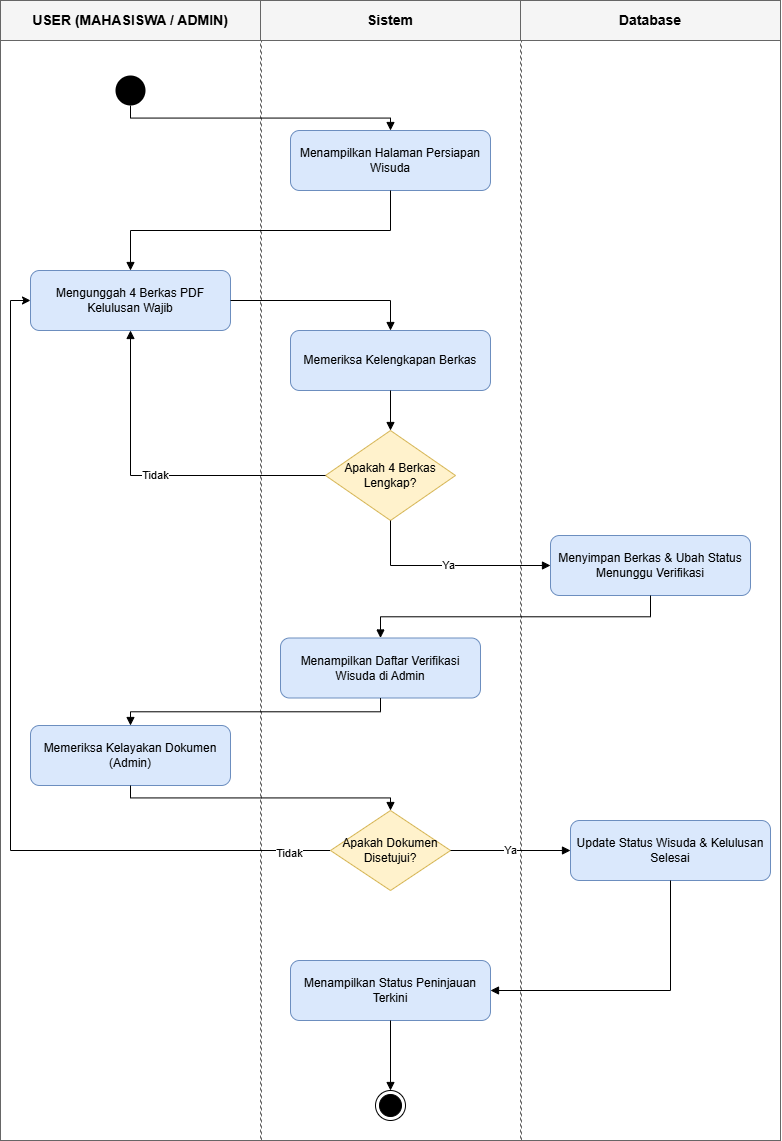

The diagram above was exported from draw.io. Its source (the exported page's mxGraphModel, read from the mxfile embedded in the PNG):
<mxGraphModel dx="911" dy="767" grid="1" gridSize="10" guides="1" tooltips="1" connect="1" arrows="1" fold="1" page="1" pageScale="1" pageWidth="900" pageHeight="1200" math="0" shadow="0">
  <root>
    <mxCell id="0" />
    <mxCell id="1" parent="0" />
    <mxCell id="swim_border" connectable="0" parent="1" style="fillColor=none;strokeColor=#666666;strokeWidth=1;childLayout=none;" value="" vertex="1">
      <mxGeometry height="1140" width="780" x="50" y="60" as="geometry" />
    </mxCell>
    <mxCell id="swim_h_left" connectable="0" parent="1" style="rounded=0;whiteSpace=wrap;html=1;fontStyle=1;align=center;verticalAlign=middle;fillColor=#f5f5f5;strokeColor=#666666;fontSize=14;" value="USER (MAHASISWA / ADMIN)" vertex="1">
      <mxGeometry height="40" width="260" x="50" y="60" as="geometry" />
    </mxCell>
    <mxCell id="swim_h_mid" connectable="0" parent="1" style="rounded=0;whiteSpace=wrap;html=1;fontStyle=1;align=center;verticalAlign=middle;fillColor=#f5f5f5;strokeColor=#666666;fontSize=14;" value="Sistem" vertex="1">
      <mxGeometry height="40" width="260" x="310" y="60" as="geometry" />
    </mxCell>
    <mxCell id="swim_h_right" connectable="0" parent="1" style="rounded=0;whiteSpace=wrap;html=1;fontStyle=1;align=center;verticalAlign=middle;fillColor=#f5f5f5;strokeColor=#666666;fontSize=14;" value="Database" vertex="1">
      <mxGeometry height="40" width="260" x="570" y="60" as="geometry" />
    </mxCell>
    <mxCell id="swim_sep1" connectable="0" parent="1" style="fillColor=none;strokeColor=#666666;dashed=1;strokeWidth=1;" value="" vertex="1">
      <mxGeometry height="1100" width="1" x="310" y="100" as="geometry" />
    </mxCell>
    <mxCell id="swim_sep2" connectable="0" parent="1" style="fillColor=none;strokeColor=#666666;dashed=1;strokeWidth=1;" value="" vertex="1">
      <mxGeometry height="1100" width="1" x="570" y="100" as="geometry" />
    </mxCell>
    <mxCell id="start" parent="1" style="ellipse;html=1;fillColor=#000000;strokeColor=none;" value="" vertex="1">
      <mxGeometry height="30" width="30" x="165" y="135" as="geometry" />
    </mxCell>
    <mxCell id="sys1" parent="1" style="rounded=1;whiteSpace=wrap;html=1;fillColor=#dae8fc;strokeColor=#6c8ebf" value="Menampilkan Halaman Persiapan Wisuda" vertex="1">
      <mxGeometry height="60" width="200" x="340" y="190" as="geometry" />
    </mxCell>
    <mxCell id="act_upload" parent="1" style="rounded=1;whiteSpace=wrap;html=1;fillColor=#dae8fc;strokeColor=#6c8ebf" value="Mengunggah 4 Berkas PDF Kelulusan Wajib" vertex="1">
      <mxGeometry height="60" width="200" x="80" y="330" as="geometry" />
    </mxCell>
    <mxCell id="sys_check" parent="1" style="rounded=1;whiteSpace=wrap;html=1;fillColor=#dae8fc;strokeColor=#6c8ebf" value="Memeriksa Kelengkapan Berkas" vertex="1">
      <mxGeometry height="60" width="200" x="340" y="390" as="geometry" />
    </mxCell>
    <mxCell id="dec_complete" parent="1" style="rhombus;whiteSpace=wrap;html=1;fillColor=#fff2cc;strokeColor=#d6b656" value="Apakah 4 Berkas Lengkap?" vertex="1">
      <mxGeometry height="90" width="130" x="375" y="490" as="geometry" />
    </mxCell>
    <mxCell id="db_save" parent="1" style="rounded=1;whiteSpace=wrap;html=1;fillColor=#dae8fc;strokeColor=#6c8ebf" value="Menyimpan Berkas &amp; Ubah Status Menunggu Verifikasi" vertex="1">
      <mxGeometry height="60" width="200" x="600" y="595" as="geometry" />
    </mxCell>
    <mxCell id="sys_list" parent="1" style="rounded=1;whiteSpace=wrap;html=1;fillColor=#dae8fc;strokeColor=#6c8ebf" value="Menampilkan Daftar Verifikasi Wisuda di Admin" vertex="1">
      <mxGeometry height="60" width="200" x="330" y="697.5" as="geometry" />
    </mxCell>
    <mxCell id="act_inspect" parent="1" style="rounded=1;whiteSpace=wrap;html=1;fillColor=#dae8fc;strokeColor=#6c8ebf" value="Memeriksa Kelayakan Dokumen (Admin)" vertex="1">
      <mxGeometry height="60" width="200" x="80" y="785" as="geometry" />
    </mxCell>
    <mxCell id="mzCmR41jsOuueJlETLQQ-1" edge="1" parent="1" source="dec_approve" style="edgeStyle=orthogonalEdgeStyle;rounded=0;orthogonalLoop=1;jettySize=auto;html=1;exitX=0;exitY=0.5;exitDx=0;exitDy=0;entryX=0;entryY=0.5;entryDx=0;entryDy=0;" target="act_upload">
      <mxGeometry relative="1" as="geometry">
        <Array as="points">
          <mxPoint x="60" y="910" />
          <mxPoint x="60" y="360" />
        </Array>
      </mxGeometry>
    </mxCell>
    <mxCell id="mzCmR41jsOuueJlETLQQ-4" connectable="0" parent="mzCmR41jsOuueJlETLQQ-1" style="edgeLabel;html=1;align=center;verticalAlign=middle;resizable=0;points=[];" value="Tidak" vertex="1">
      <mxGeometry relative="1" x="-0.9068" y="2" as="geometry">
        <mxPoint as="offset" />
      </mxGeometry>
    </mxCell>
    <mxCell id="dec_approve" parent="1" style="rhombus;whiteSpace=wrap;html=1;fillColor=#fff2cc;strokeColor=#d6b656" value="Apakah Dokumen Disetujui?" vertex="1">
      <mxGeometry height="80" width="120" x="380" y="870" as="geometry" />
    </mxCell>
    <mxCell id="db_approve" parent="1" style="rounded=1;whiteSpace=wrap;html=1;fillColor=#dae8fc;strokeColor=#6c8ebf" value="Update Status Wisuda &amp; Kelulusan Selesai" vertex="1">
      <mxGeometry height="60" width="200" x="620" y="880" as="geometry" />
    </mxCell>
    <mxCell id="sys_end" parent="1" style="rounded=1;whiteSpace=wrap;html=1;fillColor=#dae8fc;strokeColor=#6c8ebf" value="Menampilkan Status Peninjauan Terkini" vertex="1">
      <mxGeometry height="60" width="200" x="340" y="1020" as="geometry" />
    </mxCell>
    <mxCell id="end" parent="1" style="ellipse;html=1;shape=endState;fillColor=#000000;strokeColor=#000000;" value="" vertex="1">
      <mxGeometry height="30" width="30" x="425" y="1150" as="geometry" />
    </mxCell>
    <mxCell id="e1" edge="1" parent="1" source="start" style="edgeStyle=orthogonalEdgeStyle;rounded=0;html=1;endArrow=block;endFill=1;strokeWidth=1;exitX=0.5;exitY=1;exitDx=0;exitDy=0;entryX=0.5;entryY=0;entryDx=0;entryDy=0;" target="sys1" value="">
      <mxGeometry relative="1" as="geometry" />
    </mxCell>
    <mxCell id="e2" edge="1" parent="1" source="sys1" style="edgeStyle=orthogonalEdgeStyle;rounded=0;html=1;endArrow=block;endFill=1;strokeWidth=1;exitX=0.5;exitY=1;exitDx=0;exitDy=0;entryX=0.5;entryY=0;entryDx=0;entryDy=0;" target="act_upload" value="">
      <mxGeometry relative="1" as="geometry" />
    </mxCell>
    <mxCell id="e3" edge="1" parent="1" source="act_upload" style="edgeStyle=orthogonalEdgeStyle;rounded=0;html=1;endArrow=block;endFill=1;strokeWidth=1;exitX=1;exitY=0.5;exitDx=0;exitDy=0;entryX=0.5;entryY=0;entryDx=0;entryDy=0;" target="sys_check" value="">
      <mxGeometry relative="1" as="geometry" />
    </mxCell>
    <mxCell id="e4" edge="1" parent="1" source="sys_check" style="edgeStyle=orthogonalEdgeStyle;rounded=0;html=1;endArrow=block;endFill=1;strokeWidth=1;exitX=0.5;exitY=1;exitDx=0;exitDy=0;entryX=0.5;entryY=0;entryDx=0;entryDy=0;" target="dec_complete" value="">
      <mxGeometry relative="1" as="geometry" />
    </mxCell>
    <mxCell id="e5" edge="1" parent="1" source="dec_complete" style="edgeStyle=orthogonalEdgeStyle;rounded=0;html=1;endArrow=block;endFill=1;strokeWidth=1;exitX=0;exitY=0.5;exitDx=0;exitDy=0;entryX=0.5;entryY=1;entryDx=0;entryDy=0;" target="act_upload" value="Tidak">
      <mxGeometry relative="1" as="geometry" />
    </mxCell>
    <mxCell id="e6" edge="1" parent="1" source="dec_complete" style="edgeStyle=orthogonalEdgeStyle;rounded=0;html=1;endArrow=block;endFill=1;strokeWidth=1;exitX=0.5;exitY=1;exitDx=0;exitDy=0;entryX=0;entryY=0.5;entryDx=0;entryDy=0;" target="db_save" value="Ya">
      <mxGeometry relative="1" as="geometry" />
    </mxCell>
    <mxCell id="e7" edge="1" parent="1" source="db_save" style="edgeStyle=orthogonalEdgeStyle;rounded=0;html=1;endArrow=block;endFill=1;strokeWidth=1;exitX=0.5;exitY=1;exitDx=0;exitDy=0;entryX=0.5;entryY=0;entryDx=0;entryDy=0;" target="sys_list" value="">
      <mxGeometry relative="1" as="geometry" />
    </mxCell>
    <mxCell id="e8" edge="1" parent="1" source="sys_list" style="edgeStyle=orthogonalEdgeStyle;rounded=0;html=1;endArrow=block;endFill=1;strokeWidth=1;exitX=0.5;exitY=1;exitDx=0;exitDy=0;entryX=0.5;entryY=0;entryDx=0;entryDy=0;" target="act_inspect" value="">
      <mxGeometry relative="1" as="geometry" />
    </mxCell>
    <mxCell id="e9" edge="1" parent="1" source="act_inspect" style="edgeStyle=orthogonalEdgeStyle;rounded=0;html=1;endArrow=block;endFill=1;strokeWidth=1;exitX=0.5;exitY=1;exitDx=0;exitDy=0;entryX=0.5;entryY=0;entryDx=0;entryDy=0;" target="dec_approve" value="">
      <mxGeometry relative="1" as="geometry" />
    </mxCell>
    <mxCell id="e10" edge="1" parent="1" source="dec_approve" style="edgeStyle=orthogonalEdgeStyle;rounded=0;html=1;endArrow=block;endFill=1;strokeWidth=1;exitX=1;exitY=0.5;exitDx=0;exitDy=0;entryX=0;entryY=0.5;entryDx=0;entryDy=0;" target="db_approve" value="Ya">
      <mxGeometry relative="1" as="geometry">
        <Array as="points" />
      </mxGeometry>
    </mxCell>
    <mxCell id="e12" edge="1" parent="1" source="db_approve" style="edgeStyle=orthogonalEdgeStyle;rounded=0;html=1;endArrow=block;endFill=1;strokeWidth=1;exitX=0.5;exitY=1;exitDx=0;exitDy=0;entryX=1;entryY=0.5;entryDx=0;entryDy=0;" target="sys_end" value="">
      <mxGeometry relative="1" as="geometry">
        <Array as="points">
          <mxPoint x="720" y="1050" />
        </Array>
      </mxGeometry>
    </mxCell>
    <mxCell id="e14" edge="1" parent="1" source="sys_end" style="edgeStyle=orthogonalEdgeStyle;rounded=0;html=1;endArrow=block;endFill=1;strokeWidth=1;exitX=0.5;exitY=1;exitDx=0;exitDy=0;" value="">
      <mxGeometry relative="1" as="geometry">
        <mxPoint x="440" y="1150" as="targetPoint" />
      </mxGeometry>
    </mxCell>
  </root>
</mxGraphModel>